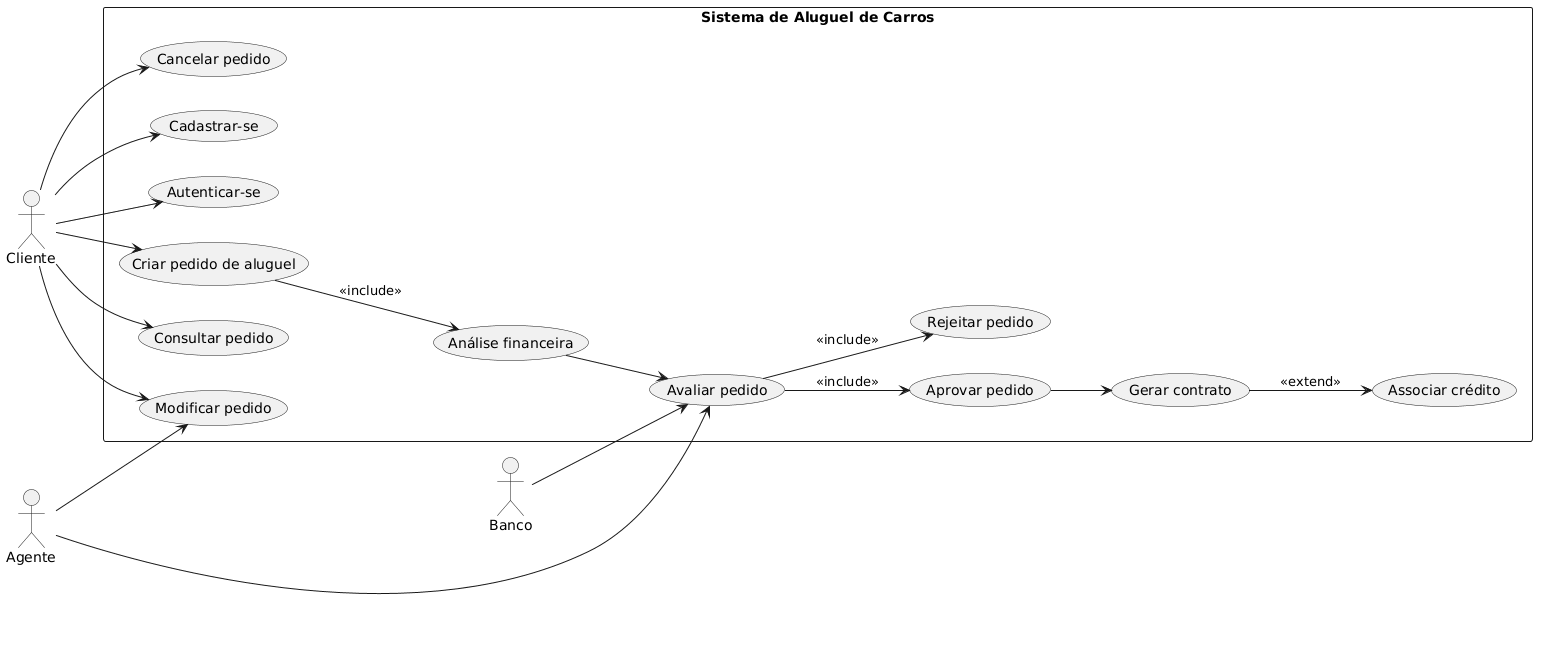

The diagram above was rendered by PlantUML. Its source (embedded in the PNG):
@startuml
left to right direction

actor Cliente
actor Agente
actor Banco

rectangle "Sistema de Aluguel de Carros" {

    Cliente --> (Cadastrar-se)
    Cliente --> (Autenticar-se)

    Cliente --> (Criar pedido de aluguel)
    Cliente --> (Consultar pedido)
    Cliente --> (Modificar pedido)
    Cliente --> (Cancelar pedido)

    Agente --> (Modificar pedido)
    Agente --> (Avaliar pedido)

    Banco --> (Avaliar pedido)

    (Avaliar pedido) --> (Aprovar pedido) : <<include>>
    (Avaliar pedido) --> (Rejeitar pedido) : <<include>>

    (Criar pedido de aluguel) --> (Análise financeira) : <<include>>

    (Análise financeira) --> (Avaliar pedido)

    (Aprovar pedido) --> (Gerar contrato)

    (Gerar contrato) --> (Associar crédito) : <<extend>>

}
@enduml